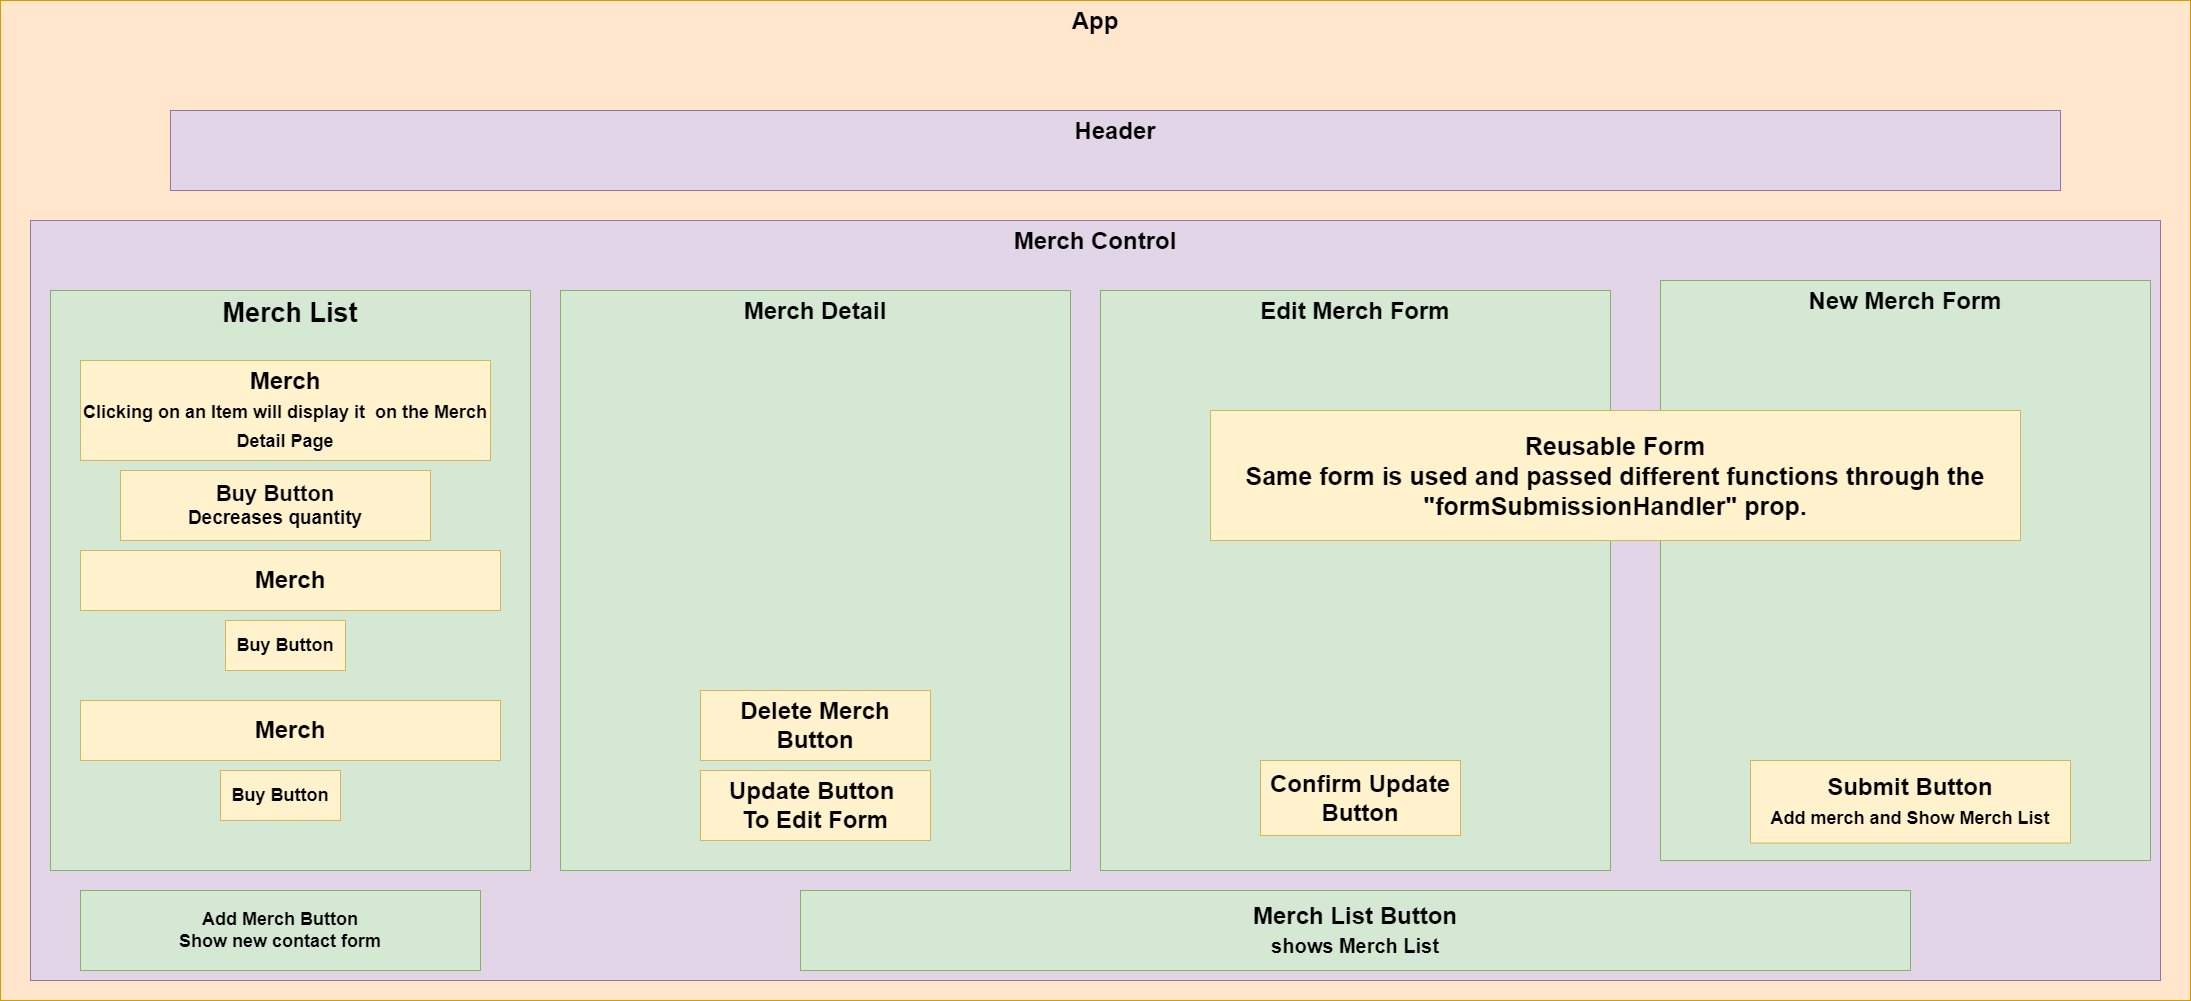

The diagram above was exported from draw.io. Its source (the exported page's mxGraphModel, read from the mxfile embedded in the PNG):
<mxGraphModel dx="1896" dy="1016" grid="1" gridSize="10" guides="1" tooltips="1" connect="1" arrows="1" fold="1" page="1" pageScale="1" pageWidth="850" pageHeight="1100" math="0" shadow="0">
  <root>
    <mxCell id="0" />
    <mxCell id="1" parent="0" />
    <mxCell id="VXXdF7HgMjS1L_gsY03t-1" value="App" style="rounded=0;whiteSpace=wrap;html=1;fillColor=#ffe6cc;strokeColor=#d79b00;fontStyle=1;verticalAlign=top;fontSize=24;" vertex="1" parent="1">
      <mxGeometry x="20" y="50" width="2190" height="1000" as="geometry" />
    </mxCell>
    <mxCell id="VXXdF7HgMjS1L_gsY03t-2" value="Header" style="rounded=0;whiteSpace=wrap;html=1;fillColor=#e1d5e7;strokeColor=#9673a6;fontStyle=1;verticalAlign=top;fontSize=24;" vertex="1" parent="1">
      <mxGeometry x="190" y="160" width="1890" height="80" as="geometry" />
    </mxCell>
    <mxCell id="VXXdF7HgMjS1L_gsY03t-4" value="Merch Control" style="rounded=0;whiteSpace=wrap;html=1;fillColor=#e1d5e7;strokeColor=#9673a6;fontStyle=1;verticalAlign=top;fontSize=24;" vertex="1" parent="1">
      <mxGeometry x="50" y="270" width="2130" height="760" as="geometry" />
    </mxCell>
    <mxCell id="VXXdF7HgMjS1L_gsY03t-5" value="Merch List" style="rounded=0;whiteSpace=wrap;html=1;fillColor=#d5e8d4;strokeColor=#82b366;fontStyle=1;verticalAlign=top;fontSize=27;" vertex="1" parent="1">
      <mxGeometry x="70" y="340" width="480" height="580" as="geometry" />
    </mxCell>
    <mxCell id="VXXdF7HgMjS1L_gsY03t-6" value="Merch Detail" style="rounded=0;whiteSpace=wrap;html=1;fillColor=#d5e8d4;strokeColor=#82b366;fontStyle=1;fontSize=24;verticalAlign=top;" vertex="1" parent="1">
      <mxGeometry x="580" y="340" width="510" height="580" as="geometry" />
    </mxCell>
    <mxCell id="VXXdF7HgMjS1L_gsY03t-7" value="Edit Merch Form" style="rounded=0;whiteSpace=wrap;html=1;fillColor=#d5e8d4;strokeColor=#82b366;fontStyle=1;verticalAlign=top;fontSize=24;" vertex="1" parent="1">
      <mxGeometry x="1120" y="340" width="510" height="580" as="geometry" />
    </mxCell>
    <mxCell id="VXXdF7HgMjS1L_gsY03t-8" value="New Merch Form" style="rounded=0;whiteSpace=wrap;html=1;fillColor=#d5e8d4;strokeColor=#82b366;fontStyle=1;verticalAlign=top;fontSize=24;" vertex="1" parent="1">
      <mxGeometry x="1680" y="330" width="490" height="580" as="geometry" />
    </mxCell>
    <mxCell id="VXXdF7HgMjS1L_gsY03t-9" value="Add Merch Button&lt;br style=&quot;font-size: 18px;&quot;&gt;&lt;font style=&quot;font-size: 18px;&quot;&gt;Show new contact form&lt;/font&gt;" style="rounded=0;whiteSpace=wrap;html=1;fillColor=#d5e8d4;strokeColor=#82b366;fontStyle=1;fontSize=18;" vertex="1" parent="1">
      <mxGeometry x="100" y="940" width="400" height="80" as="geometry" />
    </mxCell>
    <mxCell id="VXXdF7HgMjS1L_gsY03t-10" value="Merch List Button&lt;br style=&quot;font-size: 23px;&quot;&gt;&lt;font style=&quot;font-size: 20px;&quot;&gt;shows Merch List&lt;/font&gt;" style="rounded=0;whiteSpace=wrap;html=1;fillColor=#d5e8d4;strokeColor=#82b366;fontStyle=1;fontSize=24;" vertex="1" parent="1">
      <mxGeometry x="820" y="940" width="1110" height="80" as="geometry" />
    </mxCell>
    <mxCell id="VXXdF7HgMjS1L_gsY03t-11" value="Merch&lt;br style=&quot;font-size: 23px;&quot;&gt;&lt;font style=&quot;font-size: 18px;&quot;&gt;Clicking on an Item will display it&amp;nbsp; on the Merch Detail Page&lt;/font&gt;" style="rounded=0;whiteSpace=wrap;html=1;fillColor=#fff2cc;strokeColor=#d6b656;fontStyle=1;verticalAlign=top;fontSize=24;" vertex="1" parent="1">
      <mxGeometry x="100" y="410" width="410" height="100" as="geometry" />
    </mxCell>
    <mxCell id="VXXdF7HgMjS1L_gsY03t-12" value="&lt;font style=&quot;font-size: 22px;&quot;&gt;Buy Button&lt;br style=&quot;&quot;&gt;&lt;/font&gt;&lt;font style=&quot;font-size: 19px;&quot;&gt;Decreases quantity&lt;/font&gt;" style="rounded=0;whiteSpace=wrap;html=1;fillColor=#fff2cc;strokeColor=#d6b656;fontStyle=1;fontSize=17;" vertex="1" parent="1">
      <mxGeometry x="140" y="520" width="310" height="70" as="geometry" />
    </mxCell>
    <mxCell id="VXXdF7HgMjS1L_gsY03t-13" value="Merch" style="rounded=0;whiteSpace=wrap;html=1;fillColor=#fff2cc;strokeColor=#d6b656;fontStyle=1;fontSize=24;" vertex="1" parent="1">
      <mxGeometry x="100" y="600" width="420" height="60" as="geometry" />
    </mxCell>
    <mxCell id="VXXdF7HgMjS1L_gsY03t-14" value="Buy Button" style="rounded=0;whiteSpace=wrap;html=1;fillColor=#fff2cc;strokeColor=#d6b656;fontStyle=1;verticalAlign=middle;fontSize=18;" vertex="1" parent="1">
      <mxGeometry x="245" y="670" width="120" height="50" as="geometry" />
    </mxCell>
    <mxCell id="VXXdF7HgMjS1L_gsY03t-15" value="Merch" style="rounded=0;whiteSpace=wrap;html=1;fillColor=#fff2cc;strokeColor=#d6b656;fontStyle=1;verticalAlign=middle;fontSize=24;" vertex="1" parent="1">
      <mxGeometry x="100" y="750" width="420" height="60" as="geometry" />
    </mxCell>
    <mxCell id="VXXdF7HgMjS1L_gsY03t-17" value="Update Button&amp;nbsp;&lt;br&gt;To Edit Form" style="rounded=0;whiteSpace=wrap;html=1;fillColor=#fff2cc;strokeColor=#d6b656;fontStyle=1;fontSize=24;" vertex="1" parent="1">
      <mxGeometry x="720" y="820" width="230" height="70" as="geometry" />
    </mxCell>
    <mxCell id="VXXdF7HgMjS1L_gsY03t-18" value="Delete Merch Button" style="rounded=0;whiteSpace=wrap;html=1;fillColor=#fff2cc;strokeColor=#d6b656;fontStyle=1;fontSize=24;" vertex="1" parent="1">
      <mxGeometry x="720" y="740" width="230" height="70" as="geometry" />
    </mxCell>
    <mxCell id="VXXdF7HgMjS1L_gsY03t-20" value="Reusable Form&lt;br style=&quot;font-size: 25px;&quot;&gt;&lt;font style=&quot;font-size: 25px;&quot;&gt;Same form is used and passed different functions through the &quot;formSubmissionHandler&quot; prop&lt;/font&gt;&lt;font style=&quot;font-size: 25px;&quot;&gt;.&lt;/font&gt;" style="rounded=0;whiteSpace=wrap;html=1;fillColor=#fff2cc;strokeColor=#d6b656;fontStyle=1;fontSize=25;" vertex="1" parent="1">
      <mxGeometry x="1230" y="460" width="810" height="130" as="geometry" />
    </mxCell>
    <mxCell id="VXXdF7HgMjS1L_gsY03t-21" value="Confirm Update Button" style="rounded=0;whiteSpace=wrap;html=1;fillColor=#fff2cc;strokeColor=#d6b656;fontStyle=1;verticalAlign=middle;fontSize=24;" vertex="1" parent="1">
      <mxGeometry x="1280" y="810" width="200" height="75" as="geometry" />
    </mxCell>
    <mxCell id="VXXdF7HgMjS1L_gsY03t-22" value="Submit Button&lt;br style=&quot;font-size: 23px;&quot;&gt;&lt;font style=&quot;font-size: 18px;&quot;&gt;Add merch and Show Merch List&lt;/font&gt;" style="rounded=0;whiteSpace=wrap;html=1;fillColor=#fff2cc;strokeColor=#d6b656;fontStyle=1;fontSize=24;" vertex="1" parent="1">
      <mxGeometry x="1770" y="810" width="320" height="82.5" as="geometry" />
    </mxCell>
    <mxCell id="VXXdF7HgMjS1L_gsY03t-23" value="Buy Button" style="rounded=0;whiteSpace=wrap;html=1;fillColor=#fff2cc;strokeColor=#d6b656;fontStyle=1;verticalAlign=middle;fontSize=18;" vertex="1" parent="1">
      <mxGeometry x="240" y="820" width="120" height="50" as="geometry" />
    </mxCell>
  </root>
</mxGraphModel>